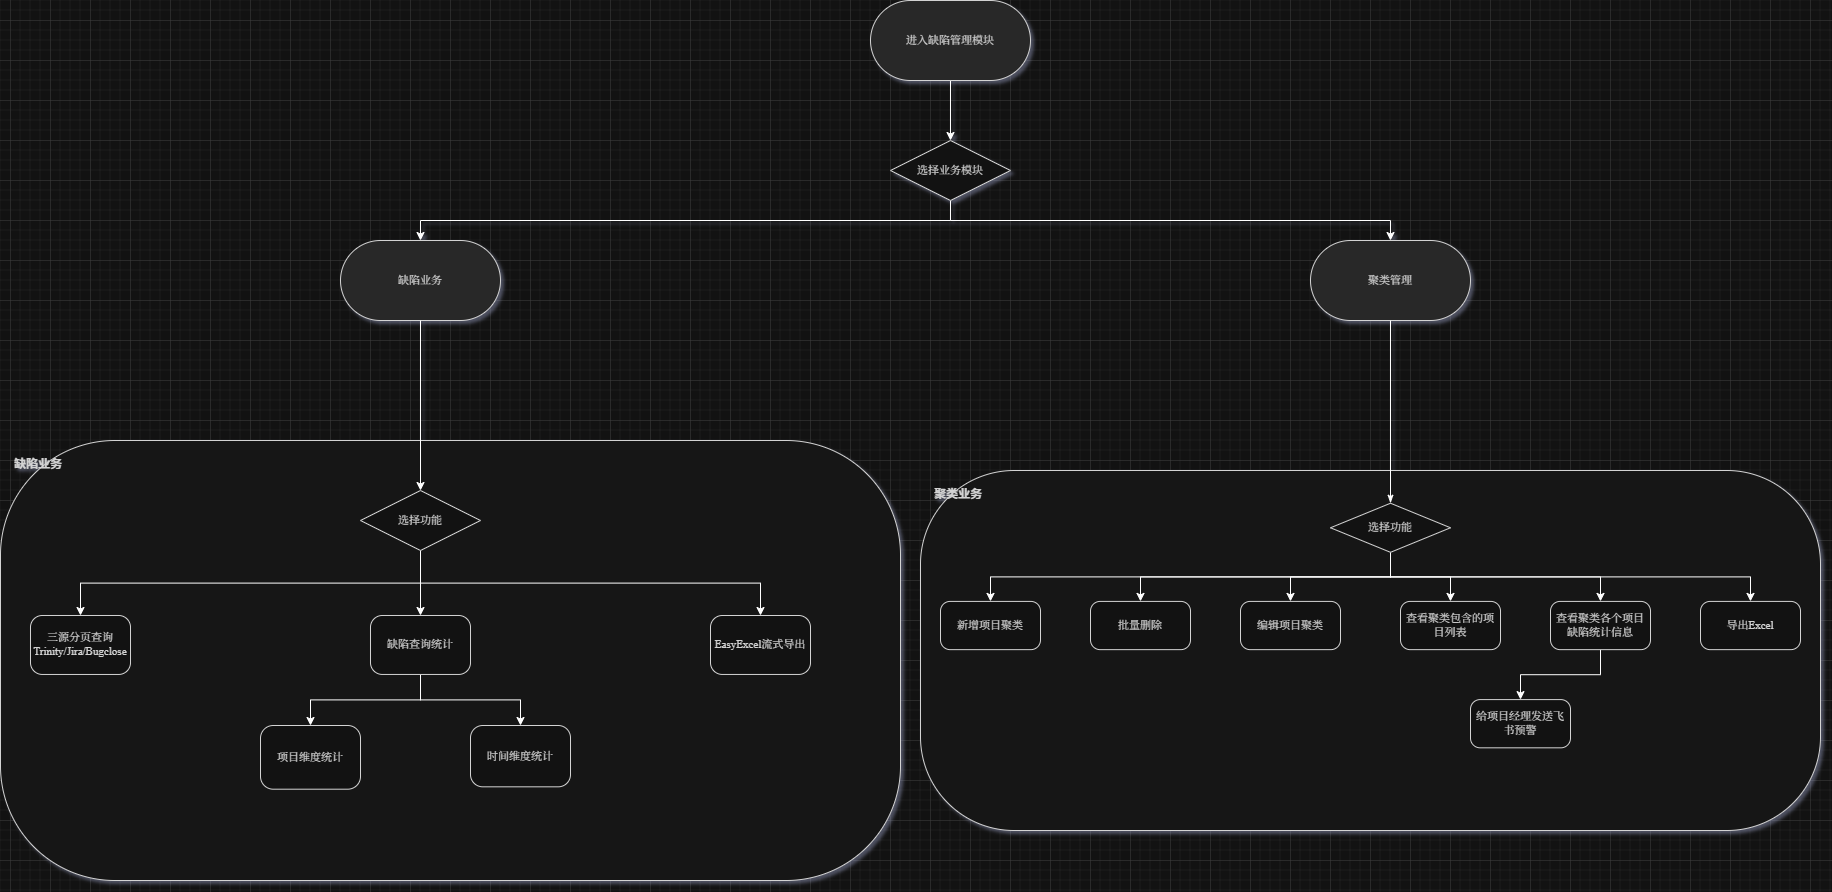

The diagram above was exported from draw.io. Its source (the exported page's mxGraphModel, read from the mxfile embedded in the PNG):
<mxGraphModel dx="3229" dy="1528" grid="1" gridSize="10" guides="1" tooltips="1" connect="1" arrows="1" fold="1" page="1" pageScale="1" pageWidth="827" pageHeight="1169" math="0" shadow="0">
  <root>
    <mxCell id="0" />
    <mxCell id="1" parent="0" />
    <mxCell id="VNwWSHYdK6ah-x0MXAcY-5" edge="1" parent="1" source="bYWJWq3ybXPm6hf94pFm-1" style="edgeStyle=orthogonalEdgeStyle;rounded=0;orthogonalLoop=1;jettySize=auto;html=1;exitX=0.5;exitY=1;exitDx=0;exitDy=0;entryX=0.5;entryY=0;entryDx=0;entryDy=0;" target="TNUL5ZwTOxp3vrMwkihG-1">
      <mxGeometry relative="1" as="geometry" />
    </mxCell>
    <mxCell id="bYWJWq3ybXPm6hf94pFm-1" parent="1" style="rounded=1;arcSize=50;html=1;whiteSpace=wrap;fillColor=#E5E5E5;strokeColor=#1E1E1E;strokeWidth=1;fontColor=#1E1E1E;fontSize=11;fontFamily=Times New Roman, Georgia, serif;verticalAlign=middle;align=center" value="进入缺陷管理模块" vertex="1">
      <mxGeometry height="80" width="160" x="60" y="20" as="geometry" />
    </mxCell>
    <mxCell id="VNwWSHYdK6ah-x0MXAcY-2" edge="1" parent="1" source="TNUL5ZwTOxp3vrMwkihG-1" style="edgeStyle=orthogonalEdgeStyle;rounded=0;orthogonalLoop=1;jettySize=auto;html=1;exitX=0.5;exitY=1;exitDx=0;exitDy=0;entryX=0.5;entryY=0;entryDx=0;entryDy=0;" target="VNwWSHYdK6ah-x0MXAcY-1">
      <mxGeometry relative="1" as="geometry" />
    </mxCell>
    <mxCell id="VNwWSHYdK6ah-x0MXAcY-4" edge="1" parent="1" source="TNUL5ZwTOxp3vrMwkihG-1" style="edgeStyle=orthogonalEdgeStyle;rounded=0;orthogonalLoop=1;jettySize=auto;html=1;exitX=0.5;exitY=1;exitDx=0;exitDy=0;" target="VNwWSHYdK6ah-x0MXAcY-3">
      <mxGeometry relative="1" as="geometry" />
    </mxCell>
    <mxCell id="TNUL5ZwTOxp3vrMwkihG-1" parent="1" style="rhombus;html=1;whiteSpace=wrap;fillColor=#FFFFFF;strokeColor=#1E1E1E;strokeWidth=1;fontColor=#1E1E1E;fontSize=11;fontFamily=Times New Roman, Georgia, serif;verticalAlign=middle;align=center" value="选择业务模块" vertex="1">
      <mxGeometry height="60" width="120" x="80" y="160" as="geometry" />
    </mxCell>
    <mxCell id="VNwWSHYdK6ah-x0MXAcY-1" parent="1" style="rounded=1;arcSize=50;html=1;whiteSpace=wrap;fillColor=#E5E5E5;strokeColor=#1E1E1E;strokeWidth=1;fontColor=#1E1E1E;fontSize=11;fontFamily=Times New Roman, Georgia, serif;verticalAlign=middle;align=center" value="缺陷业务" vertex="1">
      <mxGeometry height="80" width="160" x="-470" y="260" as="geometry" />
    </mxCell>
    <mxCell id="VNwWSHYdK6ah-x0MXAcY-3" parent="1" style="rounded=1;arcSize=50;html=1;whiteSpace=wrap;fillColor=#E5E5E5;strokeColor=#1E1E1E;strokeWidth=1;fontColor=#1E1E1E;fontSize=11;fontFamily=Times New Roman, Georgia, serif;verticalAlign=middle;align=center" value="聚类管理" vertex="1">
      <mxGeometry height="80" width="160" x="500" y="260" as="geometry" />
    </mxCell>
    <mxCell id="mpL_5-PdxHh4T7At0ysL-1" parent="1" style="rounded=1;arcSize=26;html=1;whiteSpace=wrap;fillColor=#FAFAFA;strokeColor=#1E1E1E;strokeWidth=1;fontColor=#1E1E1E;fontSize=12;fontStyle=1;verticalAlign=top;align=left;spacingLeft=12;spacingTop=10" value="缺陷业务" vertex="1">
      <mxGeometry height="440" width="900" x="-810" y="460" as="geometry" />
    </mxCell>
    <mxCell id="mpL_5-PdxHh4T7At0ysL-2" parent="mpL_5-PdxHh4T7At0ysL-1" style="rounded=1;arcSize=20;html=1;whiteSpace=wrap;fillColor=#FFFFFF;strokeColor=#1E1E1E;strokeWidth=1;fontColor=#1E1E1E;fontSize=11;fontFamily=Times New Roman, Georgia, serif;verticalAlign=middle;align=center" value="三源分页查询 Trinity/Jira/Bugclose" vertex="1">
      <mxGeometry height="58.95" width="100" x="30" y="175" as="geometry" />
    </mxCell>
    <mxCell id="mpL_5-PdxHh4T7At0ysL-3" parent="mpL_5-PdxHh4T7At0ysL-1" style="rounded=1;arcSize=20;html=1;whiteSpace=wrap;fillColor=#FFFFFF;strokeColor=#1E1E1E;strokeWidth=1;fontColor=#1E1E1E;fontSize=11;fontFamily=Times New Roman, Georgia, serif;verticalAlign=middle;align=center" value="项目维度统计" vertex="1">
      <mxGeometry height="63.69" width="100" x="260" y="285" as="geometry" />
    </mxCell>
    <mxCell id="mpL_5-PdxHh4T7At0ysL-5" parent="mpL_5-PdxHh4T7At0ysL-1" style="rounded=1;arcSize=20;html=1;whiteSpace=wrap;fillColor=#FFFFFF;strokeColor=#1E1E1E;strokeWidth=1;fontColor=#1E1E1E;fontSize=11;fontFamily=Times New Roman, Georgia, serif;verticalAlign=middle;align=center" value="时间维度统计" vertex="1">
      <mxGeometry height="61.32" width="100" x="470" y="285" as="geometry" />
    </mxCell>
    <mxCell id="mpL_5-PdxHh4T7At0ysL-7" parent="mpL_5-PdxHh4T7At0ysL-1" style="rounded=1;arcSize=20;html=1;whiteSpace=wrap;fillColor=#FFFFFF;strokeColor=#1E1E1E;strokeWidth=1;fontColor=#1E1E1E;fontSize=11;fontFamily=Times New Roman, Georgia, serif;verticalAlign=middle;align=center" value="EasyExcel流式导出" vertex="1">
      <mxGeometry height="58.95" width="100" x="710" y="175" as="geometry" />
    </mxCell>
    <mxCell id="Ja-TAmsman16bmyJ1ctV-9" edge="1" parent="mpL_5-PdxHh4T7At0ysL-1" source="Ja-TAmsman16bmyJ1ctV-3" style="edgeStyle=orthogonalEdgeStyle;rounded=0;orthogonalLoop=1;jettySize=auto;html=1;exitX=0.5;exitY=1;exitDx=0;exitDy=0;" target="mpL_5-PdxHh4T7At0ysL-2">
      <mxGeometry relative="1" as="geometry" />
    </mxCell>
    <mxCell id="Ja-TAmsman16bmyJ1ctV-10" edge="1" parent="mpL_5-PdxHh4T7At0ysL-1" source="Ja-TAmsman16bmyJ1ctV-3" style="edgeStyle=orthogonalEdgeStyle;rounded=0;orthogonalLoop=1;jettySize=auto;html=1;exitX=0.5;exitY=1;exitDx=0;exitDy=0;entryX=0.5;entryY=0;entryDx=0;entryDy=0;" target="mpL_5-PdxHh4T7At0ysL-7">
      <mxGeometry relative="1" as="geometry" />
    </mxCell>
    <mxCell id="Ja-TAmsman16bmyJ1ctV-12" edge="1" parent="mpL_5-PdxHh4T7At0ysL-1" source="Ja-TAmsman16bmyJ1ctV-3" style="edgeStyle=orthogonalEdgeStyle;rounded=0;orthogonalLoop=1;jettySize=auto;html=1;exitX=0.5;exitY=1;exitDx=0;exitDy=0;entryX=0.5;entryY=0;entryDx=0;entryDy=0;" target="Ja-TAmsman16bmyJ1ctV-11">
      <mxGeometry relative="1" as="geometry" />
    </mxCell>
    <mxCell id="Ja-TAmsman16bmyJ1ctV-3" parent="mpL_5-PdxHh4T7At0ysL-1" style="rhombus;html=1;whiteSpace=wrap;fillColor=#FFFFFF;strokeColor=#1E1E1E;strokeWidth=1;fontColor=#1E1E1E;fontSize=11;fontFamily=Times New Roman, Georgia, serif;verticalAlign=middle;align=center" value="选择功能" vertex="1">
      <mxGeometry height="60" width="120" x="360" y="50" as="geometry" />
    </mxCell>
    <mxCell id="Ja-TAmsman16bmyJ1ctV-13" edge="1" parent="mpL_5-PdxHh4T7At0ysL-1" source="Ja-TAmsman16bmyJ1ctV-11" style="edgeStyle=orthogonalEdgeStyle;rounded=0;orthogonalLoop=1;jettySize=auto;html=1;exitX=0.5;exitY=1;exitDx=0;exitDy=0;entryX=0.5;entryY=0;entryDx=0;entryDy=0;" target="mpL_5-PdxHh4T7At0ysL-3">
      <mxGeometry relative="1" as="geometry" />
    </mxCell>
    <mxCell id="Ja-TAmsman16bmyJ1ctV-29" edge="1" parent="mpL_5-PdxHh4T7At0ysL-1" source="Ja-TAmsman16bmyJ1ctV-11" style="edgeStyle=orthogonalEdgeStyle;rounded=0;orthogonalLoop=1;jettySize=auto;html=1;exitX=0.5;exitY=1;exitDx=0;exitDy=0;entryX=0.5;entryY=0;entryDx=0;entryDy=0;" target="mpL_5-PdxHh4T7At0ysL-5">
      <mxGeometry relative="1" as="geometry" />
    </mxCell>
    <mxCell id="Ja-TAmsman16bmyJ1ctV-11" parent="mpL_5-PdxHh4T7At0ysL-1" style="rounded=1;arcSize=20;html=1;whiteSpace=wrap;fillColor=#FFFFFF;strokeColor=#1E1E1E;strokeWidth=1;fontColor=#1E1E1E;fontSize=11;fontFamily=Times New Roman, Georgia, serif;verticalAlign=middle;align=center" value="缺陷查询统计" vertex="1">
      <mxGeometry height="58.94" width="100" x="370" y="175" as="geometry" />
    </mxCell>
    <mxCell id="mpL_5-PdxHh4T7At0ysL-10" parent="1" style="rounded=1;arcSize=26;html=1;whiteSpace=wrap;fillColor=#FAFAFA;strokeColor=#1E1E1E;strokeWidth=1;fontColor=#1E1E1E;fontSize=12;fontStyle=1;verticalAlign=top;align=left;spacingLeft=12;spacingTop=10" value="聚类业务" vertex="1">
      <mxGeometry height="360" width="900" x="110" y="490" as="geometry" />
    </mxCell>
    <mxCell id="mpL_5-PdxHh4T7At0ysL-11" parent="mpL_5-PdxHh4T7At0ysL-10" style="rounded=1;arcSize=20;html=1;whiteSpace=wrap;fillColor=#FFFFFF;strokeColor=#1E1E1E;strokeWidth=1;fontColor=#1E1E1E;fontSize=11;fontFamily=Times New Roman, Georgia, serif;verticalAlign=middle;align=center" value="新增项目聚类" vertex="1">
      <mxGeometry height="48.231818181818184" width="100" x="20" y="130.9090909090909" as="geometry" />
    </mxCell>
    <mxCell id="mpL_5-PdxHh4T7At0ysL-12" parent="mpL_5-PdxHh4T7At0ysL-10" style="rounded=1;arcSize=20;html=1;whiteSpace=wrap;fillColor=#FFFFFF;strokeColor=#1E1E1E;strokeWidth=1;fontColor=#1E1E1E;fontSize=11;fontFamily=Times New Roman, Georgia, serif;verticalAlign=middle;align=center" value="批量删除" vertex="1">
      <mxGeometry height="48.231818181818184" width="100" x="170" y="130.9090909090909" as="geometry" />
    </mxCell>
    <mxCell id="mpL_5-PdxHh4T7At0ysL-13" parent="mpL_5-PdxHh4T7At0ysL-10" style="rounded=1;arcSize=20;html=1;whiteSpace=wrap;fillColor=#FFFFFF;strokeColor=#1E1E1E;strokeWidth=1;fontColor=#1E1E1E;fontSize=11;fontFamily=Times New Roman, Georgia, serif;verticalAlign=middle;align=center" value="编辑项目聚类" vertex="1">
      <mxGeometry height="48.231818181818184" width="100" x="320" y="130.9090909090909" as="geometry" />
    </mxCell>
    <mxCell id="mpL_5-PdxHh4T7At0ysL-14" parent="mpL_5-PdxHh4T7At0ysL-10" style="rounded=1;arcSize=20;html=1;whiteSpace=wrap;fillColor=#FFFFFF;strokeColor=#1E1E1E;strokeWidth=1;fontColor=#1E1E1E;fontSize=11;fontFamily=Times New Roman, Georgia, serif;verticalAlign=middle;align=center" value="查看聚类包含的项目列表" vertex="1">
      <mxGeometry height="48.231818181818184" width="100" x="480" y="130.9090909090909" as="geometry" />
    </mxCell>
    <mxCell id="mpL_5-PdxHh4T7At0ysL-15" parent="mpL_5-PdxHh4T7At0ysL-10" style="rounded=1;arcSize=20;html=1;whiteSpace=wrap;fillColor=#FFFFFF;strokeColor=#1E1E1E;strokeWidth=1;fontColor=#1E1E1E;fontSize=11;fontFamily=Times New Roman, Georgia, serif;verticalAlign=middle;align=center" value="给项目经理发送飞书预警" vertex="1">
      <mxGeometry height="48.231818181818184" width="100" x="550" y="229.09090909090912" as="geometry" />
    </mxCell>
    <mxCell id="Ja-TAmsman16bmyJ1ctV-26" edge="1" parent="mpL_5-PdxHh4T7At0ysL-10" source="mpL_5-PdxHh4T7At0ysL-16" style="edgeStyle=orthogonalEdgeStyle;rounded=0;orthogonalLoop=1;jettySize=auto;html=1;exitX=0.5;exitY=1;exitDx=0;exitDy=0;entryX=0.5;entryY=0;entryDx=0;entryDy=0;" target="mpL_5-PdxHh4T7At0ysL-15">
      <mxGeometry relative="1" as="geometry" />
    </mxCell>
    <mxCell id="mpL_5-PdxHh4T7At0ysL-16" parent="mpL_5-PdxHh4T7At0ysL-10" style="rounded=1;arcSize=20;html=1;whiteSpace=wrap;fillColor=#FFFFFF;strokeColor=#1E1E1E;strokeWidth=1;fontColor=#1E1E1E;fontSize=11;fontFamily=Times New Roman, Georgia, serif;verticalAlign=middle;align=center" value="查看聚类各个项目缺陷统计信息" vertex="1">
      <mxGeometry height="48.231818181818184" width="100" x="630" y="130.9090909090909" as="geometry" />
    </mxCell>
    <mxCell id="mpL_5-PdxHh4T7At0ysL-17" parent="mpL_5-PdxHh4T7At0ysL-10" style="rounded=1;arcSize=20;html=1;whiteSpace=wrap;fillColor=#FFFFFF;strokeColor=#1E1E1E;strokeWidth=1;fontColor=#1E1E1E;fontSize=11;fontFamily=Times New Roman, Georgia, serif;verticalAlign=middle;align=center" value="导出Excel" vertex="1">
      <mxGeometry height="48.231818181818184" width="100" x="780" y="130.9090909090909" as="geometry" />
    </mxCell>
    <mxCell id="Ja-TAmsman16bmyJ1ctV-21" edge="1" parent="mpL_5-PdxHh4T7At0ysL-10" source="Ja-TAmsman16bmyJ1ctV-16" style="edgeStyle=orthogonalEdgeStyle;rounded=0;orthogonalLoop=1;jettySize=auto;html=1;exitX=0.5;exitY=1;exitDx=0;exitDy=0;entryX=0.5;entryY=0;entryDx=0;entryDy=0;" target="mpL_5-PdxHh4T7At0ysL-11">
      <mxGeometry relative="1" as="geometry" />
    </mxCell>
    <mxCell id="Ja-TAmsman16bmyJ1ctV-22" edge="1" parent="mpL_5-PdxHh4T7At0ysL-10" source="Ja-TAmsman16bmyJ1ctV-16" style="edgeStyle=orthogonalEdgeStyle;rounded=0;orthogonalLoop=1;jettySize=auto;html=1;exitX=0.5;exitY=1;exitDx=0;exitDy=0;entryX=0.5;entryY=0;entryDx=0;entryDy=0;" target="mpL_5-PdxHh4T7At0ysL-12">
      <mxGeometry relative="1" as="geometry" />
    </mxCell>
    <mxCell id="Ja-TAmsman16bmyJ1ctV-23" edge="1" parent="mpL_5-PdxHh4T7At0ysL-10" source="Ja-TAmsman16bmyJ1ctV-16" style="edgeStyle=orthogonalEdgeStyle;rounded=0;orthogonalLoop=1;jettySize=auto;html=1;exitX=0.5;exitY=1;exitDx=0;exitDy=0;entryX=0.5;entryY=0;entryDx=0;entryDy=0;" target="mpL_5-PdxHh4T7At0ysL-13">
      <mxGeometry relative="1" as="geometry" />
    </mxCell>
    <mxCell id="Ja-TAmsman16bmyJ1ctV-24" edge="1" parent="mpL_5-PdxHh4T7At0ysL-10" source="Ja-TAmsman16bmyJ1ctV-16" style="edgeStyle=orthogonalEdgeStyle;rounded=0;orthogonalLoop=1;jettySize=auto;html=1;exitX=0.5;exitY=1;exitDx=0;exitDy=0;entryX=0.5;entryY=0;entryDx=0;entryDy=0;" target="mpL_5-PdxHh4T7At0ysL-14">
      <mxGeometry relative="1" as="geometry" />
    </mxCell>
    <mxCell id="Ja-TAmsman16bmyJ1ctV-25" edge="1" parent="mpL_5-PdxHh4T7At0ysL-10" source="Ja-TAmsman16bmyJ1ctV-16" style="edgeStyle=orthogonalEdgeStyle;rounded=0;orthogonalLoop=1;jettySize=auto;html=1;exitX=0.5;exitY=1;exitDx=0;exitDy=0;entryX=0.5;entryY=0;entryDx=0;entryDy=0;" target="mpL_5-PdxHh4T7At0ysL-16">
      <mxGeometry relative="1" as="geometry" />
    </mxCell>
    <mxCell id="Ja-TAmsman16bmyJ1ctV-27" edge="1" parent="mpL_5-PdxHh4T7At0ysL-10" source="Ja-TAmsman16bmyJ1ctV-16" style="edgeStyle=orthogonalEdgeStyle;rounded=0;orthogonalLoop=1;jettySize=auto;html=1;exitX=0.5;exitY=1;exitDx=0;exitDy=0;entryX=0.5;entryY=0;entryDx=0;entryDy=0;" target="mpL_5-PdxHh4T7At0ysL-17">
      <mxGeometry relative="1" as="geometry" />
    </mxCell>
    <mxCell id="Ja-TAmsman16bmyJ1ctV-16" parent="mpL_5-PdxHh4T7At0ysL-10" style="rhombus;html=1;whiteSpace=wrap;fillColor=#FFFFFF;strokeColor=#1E1E1E;strokeWidth=1;fontColor=#1E1E1E;fontSize=11;fontFamily=Times New Roman, Georgia, serif;verticalAlign=middle;align=center" value="选择功能" vertex="1">
      <mxGeometry height="49.09090909090909" width="120" x="410" y="32.72727272727273" as="geometry" />
    </mxCell>
    <mxCell id="Ja-TAmsman16bmyJ1ctV-5" edge="1" parent="1" source="Ja-TAmsman16bmyJ1ctV-3" style="edgeStyle=orthogonalEdgeStyle;rounded=0;orthogonalLoop=1;jettySize=auto;html=1;exitX=0.5;exitY=0;exitDx=0;exitDy=0;entryX=0.5;entryY=1;entryDx=0;entryDy=0;endArrow=none;endFill=0;startArrow=classic;startFill=1;" target="VNwWSHYdK6ah-x0MXAcY-1">
      <mxGeometry relative="1" as="geometry" />
    </mxCell>
    <mxCell id="Ja-TAmsman16bmyJ1ctV-19" edge="1" parent="1" source="Ja-TAmsman16bmyJ1ctV-16" style="edgeStyle=orthogonalEdgeStyle;rounded=0;orthogonalLoop=1;jettySize=auto;html=1;exitX=0.5;exitY=0;exitDx=0;exitDy=0;entryX=0.5;entryY=1;entryDx=0;entryDy=0;startArrow=classicThin;startFill=1;endArrow=none;endFill=0;" target="VNwWSHYdK6ah-x0MXAcY-3">
      <mxGeometry relative="1" as="geometry" />
    </mxCell>
  </root>
</mxGraphModel>